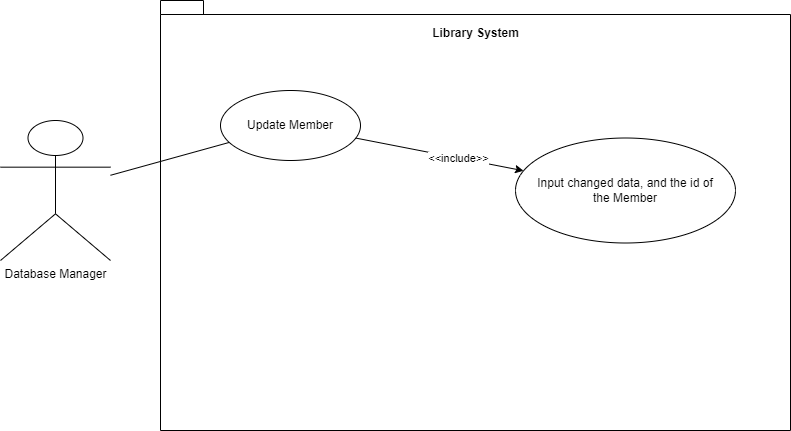

The diagram above was exported from draw.io. Its source (the exported page's mxGraphModel, read from the mxfile embedded in the PNG):
<mxGraphModel dx="1555" dy="722" grid="1" gridSize="10" guides="1" tooltips="1" connect="1" arrows="1" fold="1" page="1" pageScale="1" pageWidth="850" pageHeight="1100" math="0" shadow="0">
  <root>
    <mxCell id="0" />
    <mxCell id="1" parent="0" />
    <mxCell id="fbblEALOfHQAFYrtCxQw-1" value="Database Manager" style="shape=umlActor;verticalLabelPosition=bottom;verticalAlign=top;html=1;outlineConnect=0;" vertex="1" parent="1">
      <mxGeometry x="20" y="160" width="110" height="140" as="geometry" />
    </mxCell>
    <mxCell id="fbblEALOfHQAFYrtCxQw-4" value="" style="shape=folder;fontStyle=1;spacingTop=10;tabWidth=40;tabHeight=14;tabPosition=left;html=1;whiteSpace=wrap;" vertex="1" parent="1">
      <mxGeometry x="180" y="40" width="630" height="430" as="geometry" />
    </mxCell>
    <mxCell id="fbblEALOfHQAFYrtCxQw-5" value="Library System" style="text;align=center;fontStyle=1;verticalAlign=middle;spacingLeft=3;spacingRight=3;strokeColor=none;rotatable=0;points=[[0,0.5],[1,0.5]];portConstraint=eastwest;html=1;" vertex="1" parent="1">
      <mxGeometry x="455" y="60" width="80" height="26" as="geometry" />
    </mxCell>
    <mxCell id="fbblEALOfHQAFYrtCxQw-7" value="Update Member" style="ellipse;whiteSpace=wrap;html=1;" vertex="1" parent="1">
      <mxGeometry x="240" y="130" width="140" height="70" as="geometry" />
    </mxCell>
    <mxCell id="fbblEALOfHQAFYrtCxQw-10" value="" style="endArrow=none;html=1;rounded=0;" edge="1" parent="1" source="fbblEALOfHQAFYrtCxQw-1" target="fbblEALOfHQAFYrtCxQw-7">
      <mxGeometry width="50" height="50" relative="1" as="geometry">
        <mxPoint x="380" y="310" as="sourcePoint" />
        <mxPoint x="430" y="260" as="targetPoint" />
      </mxGeometry>
    </mxCell>
    <mxCell id="fbblEALOfHQAFYrtCxQw-11" value="Input changed data, and the id of the&amp;nbsp;Member" style="ellipse;whiteSpace=wrap;html=1;" vertex="1" parent="1">
      <mxGeometry x="535" y="177.5" width="220" height="105" as="geometry" />
    </mxCell>
    <mxCell id="fbblEALOfHQAFYrtCxQw-12" value="" style="endArrow=classic;html=1;rounded=0;" edge="1" parent="1" source="fbblEALOfHQAFYrtCxQw-7" target="fbblEALOfHQAFYrtCxQw-11">
      <mxGeometry width="50" height="50" relative="1" as="geometry">
        <mxPoint x="380" y="300" as="sourcePoint" />
        <mxPoint x="430" y="250" as="targetPoint" />
      </mxGeometry>
    </mxCell>
    <mxCell id="fbblEALOfHQAFYrtCxQw-13" value="&amp;lt;&amp;lt;include&amp;gt;&amp;gt;" style="edgeLabel;html=1;align=center;verticalAlign=middle;resizable=0;points=[];" vertex="1" connectable="0" parent="fbblEALOfHQAFYrtCxQw-12">
      <mxGeometry x="0.2165" relative="1" as="geometry">
        <mxPoint as="offset" />
      </mxGeometry>
    </mxCell>
  </root>
</mxGraphModel>